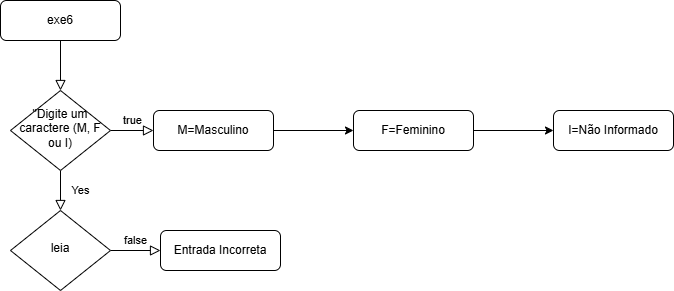

The diagram above was exported from draw.io. Its source (the exported page's mxGraphModel, read from the mxfile embedded in the PNG):
<mxGraphModel dx="2068" dy="1111" grid="1" gridSize="10" guides="1" tooltips="1" connect="1" arrows="1" fold="1" page="1" pageScale="1" pageWidth="827" pageHeight="1169" math="0" shadow="0">
  <root>
    <mxCell id="0" />
    <mxCell id="1" parent="0" />
    <mxCell id="3pHbVlaz7ABgVbiUjR14-1" value="" style="rounded=0;html=1;jettySize=auto;orthogonalLoop=1;fontSize=11;endArrow=block;endFill=0;endSize=8;strokeWidth=1;shadow=0;labelBackgroundColor=none;edgeStyle=orthogonalEdgeStyle;" edge="1" parent="1" source="3pHbVlaz7ABgVbiUjR14-2" target="3pHbVlaz7ABgVbiUjR14-5">
      <mxGeometry relative="1" as="geometry" />
    </mxCell>
    <mxCell id="3pHbVlaz7ABgVbiUjR14-2" value="exe6" style="rounded=1;whiteSpace=wrap;html=1;fontSize=12;glass=0;strokeWidth=1;shadow=0;" vertex="1" parent="1">
      <mxGeometry x="170" y="90" width="120" height="40" as="geometry" />
    </mxCell>
    <mxCell id="3pHbVlaz7ABgVbiUjR14-3" value="Yes" style="rounded=0;html=1;jettySize=auto;orthogonalLoop=1;fontSize=11;endArrow=block;endFill=0;endSize=8;strokeWidth=1;shadow=0;labelBackgroundColor=none;edgeStyle=orthogonalEdgeStyle;" edge="1" parent="1" source="3pHbVlaz7ABgVbiUjR14-5" target="3pHbVlaz7ABgVbiUjR14-9">
      <mxGeometry y="20" relative="1" as="geometry">
        <mxPoint as="offset" />
      </mxGeometry>
    </mxCell>
    <mxCell id="3pHbVlaz7ABgVbiUjR14-4" value="true" style="edgeStyle=orthogonalEdgeStyle;rounded=0;html=1;jettySize=auto;orthogonalLoop=1;fontSize=11;endArrow=block;endFill=0;endSize=8;strokeWidth=1;shadow=0;labelBackgroundColor=none;" edge="1" parent="1" source="3pHbVlaz7ABgVbiUjR14-5" target="3pHbVlaz7ABgVbiUjR14-7">
      <mxGeometry y="10" relative="1" as="geometry">
        <mxPoint as="offset" />
      </mxGeometry>
    </mxCell>
    <mxCell id="3pHbVlaz7ABgVbiUjR14-5" value="&quot;Digite um caractere (M, F ou I)" style="rhombus;whiteSpace=wrap;html=1;shadow=0;fontFamily=Helvetica;fontSize=12;align=center;strokeWidth=1;spacing=6;spacingTop=-4;" vertex="1" parent="1">
      <mxGeometry x="180" y="180" width="100" height="80" as="geometry" />
    </mxCell>
    <mxCell id="3pHbVlaz7ABgVbiUjR14-6" value="" style="edgeStyle=orthogonalEdgeStyle;rounded=0;orthogonalLoop=1;jettySize=auto;html=1;" edge="1" parent="1" source="3pHbVlaz7ABgVbiUjR14-7" target="3pHbVlaz7ABgVbiUjR14-12">
      <mxGeometry relative="1" as="geometry" />
    </mxCell>
    <mxCell id="3pHbVlaz7ABgVbiUjR14-7" value="M=Masculino" style="rounded=1;whiteSpace=wrap;html=1;fontSize=12;glass=0;strokeWidth=1;shadow=0;" vertex="1" parent="1">
      <mxGeometry x="323" y="200" width="120" height="40" as="geometry" />
    </mxCell>
    <mxCell id="3pHbVlaz7ABgVbiUjR14-8" value="false" style="edgeStyle=orthogonalEdgeStyle;rounded=0;html=1;jettySize=auto;orthogonalLoop=1;fontSize=11;endArrow=block;endFill=0;endSize=8;strokeWidth=1;shadow=0;labelBackgroundColor=none;" edge="1" parent="1" source="3pHbVlaz7ABgVbiUjR14-9" target="3pHbVlaz7ABgVbiUjR14-10">
      <mxGeometry y="10" relative="1" as="geometry">
        <mxPoint as="offset" />
      </mxGeometry>
    </mxCell>
    <mxCell id="3pHbVlaz7ABgVbiUjR14-9" value="leia" style="rhombus;whiteSpace=wrap;html=1;shadow=0;fontFamily=Helvetica;fontSize=12;align=center;strokeWidth=1;spacing=6;spacingTop=-4;" vertex="1" parent="1">
      <mxGeometry x="180" y="300" width="100" height="80" as="geometry" />
    </mxCell>
    <mxCell id="3pHbVlaz7ABgVbiUjR14-10" value="Entrada Incorreta" style="rounded=1;whiteSpace=wrap;html=1;fontSize=12;glass=0;strokeWidth=1;shadow=0;" vertex="1" parent="1">
      <mxGeometry x="330" y="320" width="120" height="40" as="geometry" />
    </mxCell>
    <mxCell id="3pHbVlaz7ABgVbiUjR14-11" value="" style="edgeStyle=orthogonalEdgeStyle;rounded=0;orthogonalLoop=1;jettySize=auto;html=1;" edge="1" parent="1" source="3pHbVlaz7ABgVbiUjR14-12" target="3pHbVlaz7ABgVbiUjR14-13">
      <mxGeometry relative="1" as="geometry" />
    </mxCell>
    <mxCell id="3pHbVlaz7ABgVbiUjR14-12" value="F=Feminino" style="rounded=1;whiteSpace=wrap;html=1;fontSize=12;glass=0;strokeWidth=1;shadow=0;" vertex="1" parent="1">
      <mxGeometry x="523" y="200" width="120" height="40" as="geometry" />
    </mxCell>
    <mxCell id="3pHbVlaz7ABgVbiUjR14-13" value="I=Não Informado" style="rounded=1;whiteSpace=wrap;html=1;fontSize=12;glass=0;strokeWidth=1;shadow=0;" vertex="1" parent="1">
      <mxGeometry x="723" y="200" width="120" height="40" as="geometry" />
    </mxCell>
  </root>
</mxGraphModel>